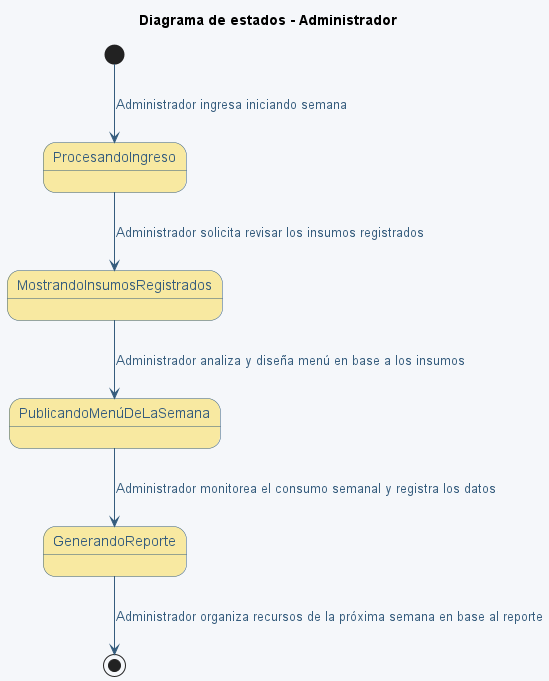

The diagram above was rendered by PlantUML. Its source (embedded in the PNG):
@startuml DiagramaDeEstados (Administrador)
title Diagrama de estados - Administrador

' Colores generales
skinparam backgroundColor #F5F7FA
skinparam stateStartColor #A7C7E7
skinparam stateEndColor #F67280
skinparam stateBackgroundColor #F8E9A1
skinparam stateBorderColor #355C7D
skinparam stateFontColor #355C7D
skinparam stateFontSize 14
skinparam ArrowColor #355C7D
skinparam ArrowFontColor #355C7D

[*] --> ProcesandoIngreso : Administrador ingresa iniciando semana
ProcesandoIngreso --> MostrandoInsumosRegistrados : Administrador solicita revisar los insumos registrados
MostrandoInsumosRegistrados --> PublicandoMenúDeLaSemana : Administrador analiza y diseña menú en base a los insumos
PublicandoMenúDeLaSemana --> GenerandoReporte: Administrador monitorea el consumo semanal y registra los datos
GenerandoReporte --> [*] : Administrador organiza recursos de la próxima semana en base al reporte

@enduml